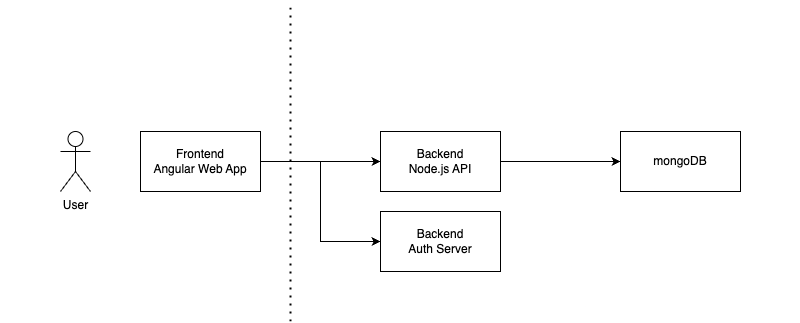

The diagram above was exported from draw.io. Its source (the exported page's mxGraphModel, read from the mxfile embedded in the PNG):
<mxGraphModel dx="954" dy="652" grid="1" gridSize="10" guides="1" tooltips="1" connect="1" arrows="1" fold="1" page="1" pageScale="1" pageWidth="827" pageHeight="1169" math="0" shadow="0">
  <root>
    <mxCell id="0" />
    <mxCell id="1" parent="0" />
    <mxCell id="TGbTmiVYXWGH1uP2qJJP-13" value="" style="rounded=0;whiteSpace=wrap;html=1;strokeColor=none;" vertex="1" parent="1">
      <mxGeometry y="120" width="800" height="320" as="geometry" />
    </mxCell>
    <mxCell id="TGbTmiVYXWGH1uP2qJJP-3" style="edgeStyle=orthogonalEdgeStyle;rounded=0;orthogonalLoop=1;jettySize=auto;html=1;entryX=0;entryY=0.5;entryDx=0;entryDy=0;" edge="1" parent="1" source="TGbTmiVYXWGH1uP2qJJP-1" target="TGbTmiVYXWGH1uP2qJJP-2">
      <mxGeometry relative="1" as="geometry" />
    </mxCell>
    <mxCell id="TGbTmiVYXWGH1uP2qJJP-7" style="edgeStyle=orthogonalEdgeStyle;rounded=0;orthogonalLoop=1;jettySize=auto;html=1;exitX=1;exitY=0.5;exitDx=0;exitDy=0;entryX=0;entryY=0.5;entryDx=0;entryDy=0;" edge="1" parent="1" source="TGbTmiVYXWGH1uP2qJJP-1" target="TGbTmiVYXWGH1uP2qJJP-6">
      <mxGeometry relative="1" as="geometry" />
    </mxCell>
    <mxCell id="TGbTmiVYXWGH1uP2qJJP-1" value="Frontend&lt;br&gt;Angular Web App" style="rounded=0;whiteSpace=wrap;html=1;" vertex="1" parent="1">
      <mxGeometry x="140" y="250" width="120" height="60" as="geometry" />
    </mxCell>
    <mxCell id="TGbTmiVYXWGH1uP2qJJP-5" style="edgeStyle=orthogonalEdgeStyle;rounded=0;orthogonalLoop=1;jettySize=auto;html=1;exitX=1;exitY=0.5;exitDx=0;exitDy=0;entryX=0;entryY=0.5;entryDx=0;entryDy=0;" edge="1" parent="1" source="TGbTmiVYXWGH1uP2qJJP-2" target="TGbTmiVYXWGH1uP2qJJP-4">
      <mxGeometry relative="1" as="geometry" />
    </mxCell>
    <mxCell id="TGbTmiVYXWGH1uP2qJJP-2" value="Backend&lt;br&gt;Node.js API" style="rounded=0;whiteSpace=wrap;html=1;" vertex="1" parent="1">
      <mxGeometry x="380" y="250" width="120" height="60" as="geometry" />
    </mxCell>
    <mxCell id="TGbTmiVYXWGH1uP2qJJP-4" value="mongoDB" style="rounded=0;whiteSpace=wrap;html=1;" vertex="1" parent="1">
      <mxGeometry x="620" y="250" width="120" height="60" as="geometry" />
    </mxCell>
    <mxCell id="TGbTmiVYXWGH1uP2qJJP-6" value="Backend&lt;br&gt;Auth Server" style="rounded=0;whiteSpace=wrap;html=1;" vertex="1" parent="1">
      <mxGeometry x="380" y="330" width="120" height="60" as="geometry" />
    </mxCell>
    <mxCell id="TGbTmiVYXWGH1uP2qJJP-9" value="User" style="shape=umlActor;verticalLabelPosition=bottom;verticalAlign=top;html=1;outlineConnect=0;" vertex="1" parent="1">
      <mxGeometry x="60" y="250" width="30" height="60" as="geometry" />
    </mxCell>
    <mxCell id="TGbTmiVYXWGH1uP2qJJP-12" value="" style="endArrow=none;dashed=1;html=1;dashPattern=1 3;strokeWidth=2;rounded=0;" edge="1" parent="1">
      <mxGeometry width="50" height="50" relative="1" as="geometry">
        <mxPoint x="290" y="440" as="sourcePoint" />
        <mxPoint x="290" y="120" as="targetPoint" />
      </mxGeometry>
    </mxCell>
  </root>
</mxGraphModel>